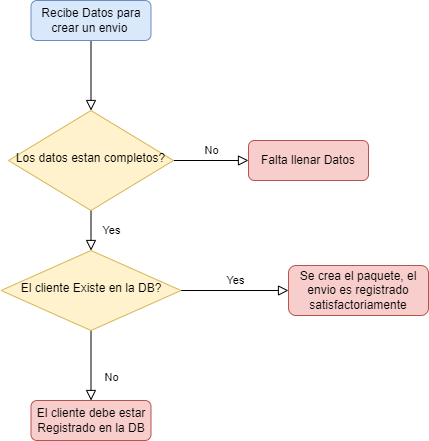

The diagram above was exported from draw.io. Its source (the exported page's mxGraphModel, read from the mxfile embedded in the PNG):
<mxGraphModel dx="1259" dy="679" grid="1" gridSize="10" guides="1" tooltips="1" connect="1" arrows="1" fold="1" page="1" pageScale="1" pageWidth="827" pageHeight="1169" math="0" shadow="0">
  <root>
    <mxCell id="WIyWlLk6GJQsqaUBKTNV-0" />
    <mxCell id="WIyWlLk6GJQsqaUBKTNV-1" parent="WIyWlLk6GJQsqaUBKTNV-0" />
    <mxCell id="WIyWlLk6GJQsqaUBKTNV-2" value="" style="rounded=0;html=1;jettySize=auto;orthogonalLoop=1;fontSize=11;endArrow=block;endFill=0;endSize=8;strokeWidth=1;shadow=0;labelBackgroundColor=none;edgeStyle=orthogonalEdgeStyle;" parent="WIyWlLk6GJQsqaUBKTNV-1" source="WIyWlLk6GJQsqaUBKTNV-3" target="WIyWlLk6GJQsqaUBKTNV-6" edge="1">
      <mxGeometry relative="1" as="geometry" />
    </mxCell>
    <mxCell id="WIyWlLk6GJQsqaUBKTNV-3" value="Recibe Datos para crear un envio&amp;nbsp;" style="rounded=1;whiteSpace=wrap;html=1;fontSize=12;glass=0;strokeWidth=1;shadow=0;fillColor=#dae8fc;strokeColor=#6c8ebf;" parent="WIyWlLk6GJQsqaUBKTNV-1" vertex="1">
      <mxGeometry x="102.5" y="60" width="120" height="40" as="geometry" />
    </mxCell>
    <mxCell id="WIyWlLk6GJQsqaUBKTNV-4" value="Yes" style="rounded=0;html=1;jettySize=auto;orthogonalLoop=1;fontSize=11;endArrow=block;endFill=0;endSize=8;strokeWidth=1;shadow=0;labelBackgroundColor=none;edgeStyle=orthogonalEdgeStyle;" parent="WIyWlLk6GJQsqaUBKTNV-1" source="WIyWlLk6GJQsqaUBKTNV-6" target="WIyWlLk6GJQsqaUBKTNV-10" edge="1">
      <mxGeometry y="20" relative="1" as="geometry">
        <mxPoint as="offset" />
      </mxGeometry>
    </mxCell>
    <mxCell id="WIyWlLk6GJQsqaUBKTNV-5" value="No" style="edgeStyle=orthogonalEdgeStyle;rounded=0;html=1;jettySize=auto;orthogonalLoop=1;fontSize=11;endArrow=block;endFill=0;endSize=8;strokeWidth=1;shadow=0;labelBackgroundColor=none;" parent="WIyWlLk6GJQsqaUBKTNV-1" source="WIyWlLk6GJQsqaUBKTNV-6" target="WIyWlLk6GJQsqaUBKTNV-7" edge="1">
      <mxGeometry x="0.0133" y="10" relative="1" as="geometry">
        <mxPoint as="offset" />
      </mxGeometry>
    </mxCell>
    <mxCell id="WIyWlLk6GJQsqaUBKTNV-6" value="Los datos estan completos?" style="rhombus;whiteSpace=wrap;html=1;shadow=0;fontFamily=Helvetica;fontSize=12;align=center;strokeWidth=1;spacing=6;spacingTop=-4;fillColor=#fff2cc;strokeColor=#d6b656;" parent="WIyWlLk6GJQsqaUBKTNV-1" vertex="1">
      <mxGeometry x="80" y="170" width="165" height="100" as="geometry" />
    </mxCell>
    <mxCell id="WIyWlLk6GJQsqaUBKTNV-7" value="Falta llenar Datos" style="rounded=1;whiteSpace=wrap;html=1;fontSize=12;glass=0;strokeWidth=1;shadow=0;fillColor=#f8cecc;strokeColor=#b85450;" parent="WIyWlLk6GJQsqaUBKTNV-1" vertex="1">
      <mxGeometry x="320" y="200" width="120" height="40" as="geometry" />
    </mxCell>
    <mxCell id="WIyWlLk6GJQsqaUBKTNV-8" value="No" style="rounded=0;html=1;jettySize=auto;orthogonalLoop=1;fontSize=11;endArrow=block;endFill=0;endSize=8;strokeWidth=1;shadow=0;labelBackgroundColor=none;edgeStyle=orthogonalEdgeStyle;" parent="WIyWlLk6GJQsqaUBKTNV-1" source="WIyWlLk6GJQsqaUBKTNV-10" target="WIyWlLk6GJQsqaUBKTNV-11" edge="1">
      <mxGeometry x="0.3333" y="20" relative="1" as="geometry">
        <mxPoint as="offset" />
      </mxGeometry>
    </mxCell>
    <mxCell id="WIyWlLk6GJQsqaUBKTNV-9" value="Yes" style="edgeStyle=orthogonalEdgeStyle;rounded=0;html=1;jettySize=auto;orthogonalLoop=1;fontSize=11;endArrow=block;endFill=0;endSize=8;strokeWidth=1;shadow=0;labelBackgroundColor=none;" parent="WIyWlLk6GJQsqaUBKTNV-1" source="WIyWlLk6GJQsqaUBKTNV-10" target="WIyWlLk6GJQsqaUBKTNV-12" edge="1">
      <mxGeometry y="10" relative="1" as="geometry">
        <mxPoint as="offset" />
      </mxGeometry>
    </mxCell>
    <mxCell id="WIyWlLk6GJQsqaUBKTNV-10" value="El cliente Existe en la DB?" style="rhombus;whiteSpace=wrap;html=1;shadow=0;fontFamily=Helvetica;fontSize=12;align=center;strokeWidth=1;spacing=6;spacingTop=-4;fillColor=#fff2cc;strokeColor=#d6b656;" parent="WIyWlLk6GJQsqaUBKTNV-1" vertex="1">
      <mxGeometry x="72.5" y="310" width="180" height="80" as="geometry" />
    </mxCell>
    <mxCell id="WIyWlLk6GJQsqaUBKTNV-11" value="El cliente debe estar Registrado en la DB" style="rounded=1;whiteSpace=wrap;html=1;fontSize=12;glass=0;strokeWidth=1;shadow=0;fillColor=#f8cecc;strokeColor=#b85450;" parent="WIyWlLk6GJQsqaUBKTNV-1" vertex="1">
      <mxGeometry x="102.5" y="460" width="120" height="40" as="geometry" />
    </mxCell>
    <mxCell id="WIyWlLk6GJQsqaUBKTNV-12" value="Se crea el paquete, el envio es registrado satisfactoriamente" style="rounded=1;whiteSpace=wrap;html=1;fontSize=12;glass=0;strokeWidth=1;shadow=0;fillColor=#f8cecc;strokeColor=#b85450;" parent="WIyWlLk6GJQsqaUBKTNV-1" vertex="1">
      <mxGeometry x="360" y="325" width="140" height="50" as="geometry" />
    </mxCell>
  </root>
</mxGraphModel>